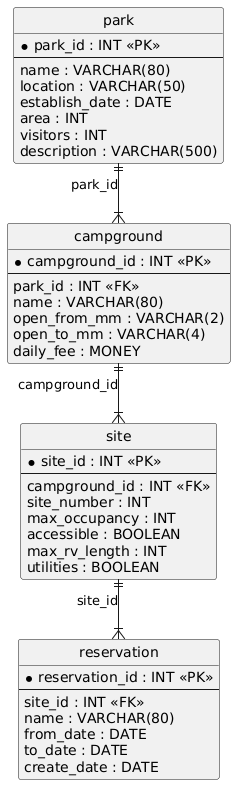

The diagram above was rendered by PlantUML. Its source (embedded in the PNG):
@startuml
hide circle
skinparam linetype ortho

entity "park" as park {
  * park_id : INT <<PK>>
  --
  name : VARCHAR(80)
  location : VARCHAR(50)
  establish_date : DATE
  area : INT
  visitors : INT
  description : VARCHAR(500)
}

entity "campground" as campground {
  * campground_id : INT <<PK>>
  --
  park_id : INT <<FK>>
  name : VARCHAR(80)
  open_from_mm : VARCHAR(2)
  open_to_mm : VARCHAR(4)
  daily_fee : MONEY
}

entity "site" as site {
  * site_id : INT <<PK>>
  --
  campground_id : INT <<FK>>
  site_number : INT
  max_occupancy : INT
  accessible : BOOLEAN
  max_rv_length : INT
  utilities : BOOLEAN
}

entity "reservation" as reservation {
  * reservation_id : INT <<PK>>
  --
  site_id : INT <<FK>>
  name : VARCHAR(80)
  from_date : DATE
  to_date : DATE
  create_date : DATE
}

park ||--|{ campground : "park_id"
campground ||--|{ site : "campground_id"
site ||--|{ reservation : "site_id"
@enduml